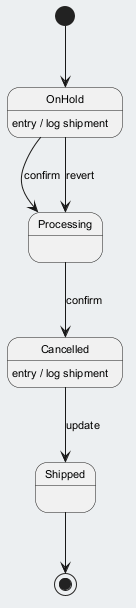

The diagram above was rendered by PlantUML. Its source (embedded in the PNG):
@startuml
skinparam backgroundColor #ECEFF1
skinparam classBackgroundColor #FFFFFF
skinparam classBorderColor #455A64
skinparam defaultFontSize 11
[*] --> OnHold
OnHold --> Processing : confirm
OnHold : entry / log shipment
Processing --> Cancelled : confirm
Cancelled --> Shipped : update
Cancelled : entry / log shipment
OnHold --> Processing : revert
Shipped --> [*]
@enduml